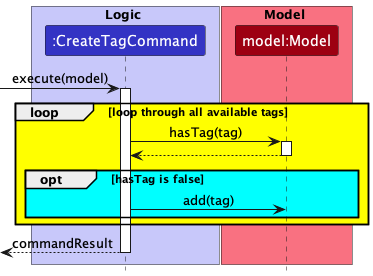

The diagram above was rendered by PlantUML. Its source (embedded in the PNG):
@startuml filter-sequence
!include style.puml

box Logic LOGIC_COLOR_T1
participant ":CreateTagCommand" as TagCommand LOGIC_COLOR
end box

box Model MODEL_COLOR_T1
participant "model:Model" as Model MODEL_COLOR
end box

[->TagCommand : execute(model)
activate TagCommand

group #Yellow loop [loop through all available tags]
    TagCommand -> Model : hasTag(tag)
    activate Model
    TagCommand <-- Model
    deactivate Model
    group #Cyan opt [hasTag is false]
        TagCommand -> Model : add(tag)
    end
    deactivate Model
end



<-- TagCommand : commandResult
deactivate TagCommand


@enduml